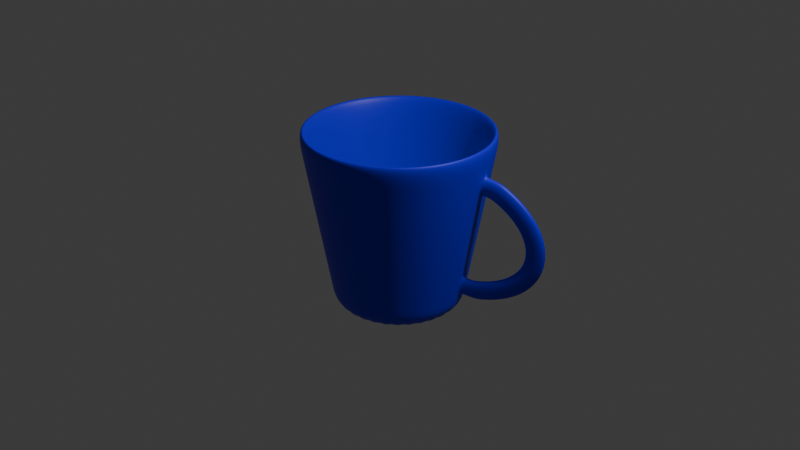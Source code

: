 # Source: mug.blend  (saved by Blender 4.2.66; exported with 4.5.12 LTS)
import bpy
from mathutils import Matrix  # noqa: F401  (used for matrix-valued properties, if any)

bpy.ops.wm.read_factory_settings(use_empty=True)
scene = bpy.context.scene
scene.name = 'Scene'

# ---- collections
col_collection = bpy.data.collections.new('Collection'); scene.collection.children.link(col_collection)

# ---- materials (node trees are filled in below, after node groups)
mat_material_001 = bpy.data.materials.new('Material.001')

# ---- material node trees
mat_material_001.use_nodes = True; mat_material_001.node_tree.nodes.clear()
_N = mat_material_001.node_tree.nodes; _L = mat_material_001.node_tree.links
n0 = _N.new('ShaderNodeBsdfPrincipled'); n0.name = 'Principled BSDF'; n0.location = (10, 300)
n0.inputs[0].default_value = (0.01151, 0.0, 0.8003, 1.0)
n1 = _N.new('ShaderNodeOutputMaterial'); n1.name = 'Material Output'; n1.location = (300, 300)
_L.new(n0.outputs[0], n1.inputs[0])
n1.is_active_output = True

# ---- world
world_world = bpy.data.worlds.new('World'); scene.world = world_world
world_world.use_nodes = True; world_world.node_tree.nodes.clear()
_N = world_world.node_tree.nodes; _L = world_world.node_tree.links
n0 = _N.new('ShaderNodeOutputWorld'); n0.name = 'World Output'; n0.location = (300, 300)
n1 = _N.new('ShaderNodeBackground'); n1.name = 'Background'; n1.location = (10, 300)
n1.inputs[0].default_value = (0.05088, 0.05088, 0.05088, 1.0)
_L.new(n1.outputs[0], n0.inputs[0])
n0.is_active_output = True
world_world.color = (0.05088, 0.05088, 0.05088)
world_world.sun_shadow_jitter_overblur = 0.0

# ---- cameras
cam_camera = bpy.data.cameras.new('Camera')
cam_camera.clip_end = 100.0
cam_camera.ortho_scale = 7.314

# ---- lights
light_light = bpy.data.lights.new('Light', 'POINT')
light_light.energy = 1000.0
light_light.shadow_soft_size = 0.1

# ---- meshes
me_cylinder_001 = bpy.data.meshes.new('Cylinder.001')
me_cylinder_001.from_pydata([(-4.937e-09, 0.6518, -0.9873), (0.0, 0.8725, 1.0), (0.1272, 0.6393, -0.9873), (0.1702, 0.8557, 1.0), (0.2494, 0.6022, -0.9873), (0.3339, 0.8061, 1.0), (0.3621, 0.542, -0.9873), (0.4847, 0.7255, 1.0), (0.4609, 0.4609, -0.9873), (0.6169, 0.6169, 1.0), (0.542, 0.3621, -0.9873), (0.7255, 0.4847, 1.0), (0.6022, 0.2494, -0.9873), (0.8061, 0.3339, 1.0), (0.6393, 0.1272, -0.9873), (0.8557, 0.1702, 1.0), (0.6518, 1.801e-09, -0.9873), (0.8725, 0.0, 1.0), (0.6393, -0.1272, -0.9873), (0.8557, -0.1702, 1.0), (0.6022, -0.2494, -0.9873), (0.8061, -0.3339, 1.0), (0.542, -0.3621, -0.9873), (0.7255, -0.4847, 1.0), (0.4609, -0.4609, -0.9873), (0.6169, -0.6169, 1.0), (0.3621, -0.542, -0.9873), (0.4847, -0.7255, 1.0), (0.2494, -0.6022, -0.9873), (0.3339, -0.8061, 1.0), (0.1272, -0.6393, -0.9873), (0.1702, -0.8557, 1.0), (-4.937e-09, -0.6518, -0.9873), (0.0, -0.8725, 1.0), (-0.1272, -0.6393, -0.9873), (-0.1702, -0.8557, 1.0), (-0.2494, -0.6022, -0.9873), (-0.3339, -0.8061, 1.0), (-0.3621, -0.542, -0.9873), (-0.4847, -0.7255, 1.0), (-0.4609, -0.4609, -0.9873), (-0.6169, -0.6169, 1.0), (-0.542, -0.3621, -0.9873), (-0.7255, -0.4847, 1.0), (-0.6022, -0.2494, -0.9873), (-0.8061, -0.3339, 1.0), (-0.6393, -0.1272, -0.9873), (-0.8557, -0.1702, 1.0), (-0.6518, 1.801e-09, -0.9873), (-0.8725, 0.0, 1.0), (-0.6393, 0.1272, -0.9873), (-0.8557, 0.1702, 1.0), (-0.6022, 0.2494, -0.9873), (-0.8061, 0.3339, 1.0), (-0.542, 0.3621, -0.9873), (-0.7255, 0.4847, 1.0), (-0.4609, 0.4609, -0.9873), (-0.6169, 0.6169, 1.0), (-0.3621, 0.542, -0.9873), (-0.4847, 0.7255, 1.0), (-0.2494, 0.6022, -0.9873), (-0.3339, 0.8061, 1.0), (-0.1272, 0.6393, -0.9873), (-0.1702, 0.8557, 1.0), (0.1951, 0.9808, 1.0), (0.0, 1.0, 1.0), (0.3827, 0.9239, 1.0), (0.5556, 0.8315, 1.0), (0.7071, 0.7071, 1.0), (0.8315, 0.5556, 1.0), (0.9239, 0.3827, 1.0), (0.9808, 0.1951, 1.0), (1.0, 0.0, 1.0), (0.9808, -0.1951, 1.0), (0.9239, -0.3827, 1.0), (0.8315, -0.5556, 1.0), (0.7071, -0.7071, 1.0), (0.5556, -0.8315, 1.0), (0.3827, -0.9239, 1.0), (0.1951, -0.9808, 1.0), (0.0, -1.0, 1.0), (-0.1951, -0.9808, 1.0), (-0.3827, -0.9239, 1.0), (-0.5556, -0.8315, 1.0), (-0.7071, -0.7071, 1.0), (-0.8315, -0.5556, 1.0), (-0.9239, -0.3827, 1.0), (-0.9808, -0.1951, 1.0), (-1.0, 0.0, 1.0), (-0.9808, 0.1951, 1.0), (-0.9239, 0.3827, 1.0), (-0.8315, 0.5556, 1.0), (-0.7071, 0.7071, 1.0), (-0.5556, 0.8315, 1.0), (-0.3827, 0.9239, 1.0), (-0.1951, 0.9808, 1.0), (0.111, 0.5578, -0.9395), (-3.644e-08, 0.5687, -0.9395), (0.2176, 0.5254, -0.9395), (0.316, 0.4729, -0.9395), (0.4022, 0.4022, -0.9395), (0.4729, 0.316, -0.9395), (0.5254, 0.2176, -0.9395), (0.5578, 0.111, -0.9395), (0.5687, 1.801e-09, -0.9395), (0.5578, -0.111, -0.9395), (0.5254, -0.2176, -0.9395), (0.4729, -0.316, -0.9395), (0.4022, -0.4022, -0.9395), (0.316, -0.4729, -0.9395), (0.2176, -0.5254, -0.9395), (0.111, -0.5578, -0.9395), (-3.644e-08, -0.5687, -0.9395), (-0.111, -0.5578, -0.9395), (-0.2176, -0.5254, -0.9395), (-0.316, -0.4729, -0.9395), (-0.4022, -0.4022, -0.9395), (-0.4729, -0.316, -0.9395), (-0.5254, -0.2176, -0.9395), (-0.5578, -0.111, -0.9395), (-0.5687, 1.801e-09, -0.9395), (-0.5578, 0.111, -0.9395), (-0.5254, 0.2176, -0.9395), (-0.4729, 0.316, -0.9395), (-0.4022, 0.4022, -0.9395), (-0.316, 0.4729, -0.9395), (-0.2176, 0.5254, -0.9395), (-0.111, 0.5578, -0.9395), (-4.232e-09, 0.7016, -0.7034), (-3.526e-09, 0.7513, -0.4195), (-2.821e-09, 0.8011, -0.1356), (-2.116e-09, 0.8508, 0.1483), (-1.411e-09, 0.9005, 0.4322), (-7.053e-10, 0.9503, 0.7161), (0.1854, 0.932, 0.7161), (0.1757, 0.8832, 0.4322), (0.166, 0.8344, 0.1483), (0.1563, 0.7857, -0.1356), (0.1466, 0.7369, -0.4195), (0.1369, 0.6881, -0.7034), (0.3636, 0.8779, 0.7161), (0.3446, 0.832, 0.4322), (0.3256, 0.786, 0.1483), (0.3065, 0.7401, -0.1356), (0.2875, 0.6941, -0.4195), (0.2685, 0.6482, -0.7034), (0.5279, 0.7901, 0.7161), (0.5003, 0.7488, 0.4322), (0.4727, 0.7074, 0.1483), (0.445, 0.666, -0.1356), (0.4174, 0.6247, -0.4195), (0.3898, 0.5833, -0.7034), (0.6719, 0.6719, 0.7161), (0.6368, 0.6368, 0.4322), (0.6016, 0.6016, 0.1483), (0.5664, 0.5664, -0.1356), (0.5313, 0.5313, -0.4195), (0.4961, 0.4961, -0.7034), (0.7901, 0.5279, 0.7161), (0.7488, 0.5003, 0.4322), (0.7074, 0.4727, 0.1483), (0.666, 0.445, -0.1356), (0.6247, 0.4174, -0.4195), (0.5833, 0.3898, -0.7034), (0.8832, 0.3226, 0.6766), (0.85, 0.3088, 0.4718), (0.786, 0.3256, 0.1483), (0.7401, 0.3065, -0.1356), (0.6994, 0.2464, -0.459), (0.6662, 0.2327, -0.6638), (0.9136, 0.2225, 0.6766), (0.8784, 0.2155, 0.4718), (0.8344, 0.166, 0.1483), (0.7857, 0.1563, -0.1356), (0.7184, 0.1836, -0.459), (0.6832, 0.1766, -0.6638), (0.9503, 2.573e-10, 0.7161), (0.9005, 5.146e-10, 0.4322), (0.8508, 7.719e-10, 0.1483), (0.801, 1.029e-09, -0.1356), (0.7513, 1.286e-09, -0.4195), (0.7016, 1.544e-09, -0.7034), (0.932, -0.1854, 0.7161), (0.8832, -0.1757, 0.4322), (0.8344, -0.166, 0.1483), (0.7857, -0.1563, -0.1356), (0.7369, -0.1466, -0.4195), (0.6881, -0.1369, -0.7034), (0.8779, -0.3636, 0.7161), (0.832, -0.3446, 0.4322), (0.786, -0.3256, 0.1483), (0.7401, -0.3065, -0.1356), (0.6941, -0.2875, -0.4195), (0.6482, -0.2685, -0.7034), (0.7901, -0.5279, 0.7161), (0.7488, -0.5003, 0.4322), (0.7074, -0.4727, 0.1483), (0.666, -0.445, -0.1356), (0.6247, -0.4174, -0.4195), (0.5833, -0.3898, -0.7034), (0.6719, -0.6719, 0.7161), (0.6368, -0.6368, 0.4322), (0.6016, -0.6016, 0.1483), (0.5664, -0.5664, -0.1356), (0.5313, -0.5313, -0.4195), (0.4961, -0.4961, -0.7034), (0.5279, -0.7901, 0.7161), (0.5003, -0.7488, 0.4322), (0.4727, -0.7074, 0.1483), (0.445, -0.666, -0.1356), (0.4174, -0.6247, -0.4195), (0.3898, -0.5833, -0.7034), (0.3636, -0.8779, 0.7161), (0.3446, -0.832, 0.4322), (0.3256, -0.786, 0.1483), (0.3065, -0.7401, -0.1356), (0.2875, -0.6941, -0.4195), (0.2685, -0.6482, -0.7034), (0.1854, -0.932, 0.7161), (0.1757, -0.8832, 0.4322), (0.166, -0.8344, 0.1483), (0.1563, -0.7857, -0.1356), (0.1466, -0.7369, -0.4195), (0.1369, -0.6881, -0.7034), (-7.053e-10, -0.9503, 0.7161), (-1.411e-09, -0.9005, 0.4322), (-2.116e-09, -0.8508, 0.1483), (-2.821e-09, -0.801, -0.1356), (-3.526e-09, -0.7513, -0.4195), (-4.232e-09, -0.7016, -0.7034), (-0.1854, -0.932, 0.7161), (-0.1757, -0.8832, 0.4322), (-0.166, -0.8344, 0.1483), (-0.1563, -0.7857, -0.1356), (-0.1466, -0.7369, -0.4195), (-0.1369, -0.6881, -0.7034), (-0.3636, -0.8779, 0.7161), (-0.3446, -0.832, 0.4322), (-0.3256, -0.786, 0.1483), (-0.3065, -0.7401, -0.1356), (-0.2875, -0.6941, -0.4195), (-0.2685, -0.6482, -0.7034), (-0.5279, -0.7901, 0.7161), (-0.5003, -0.7488, 0.4322), (-0.4727, -0.7074, 0.1483), (-0.445, -0.666, -0.1356), (-0.4174, -0.6247, -0.4195), (-0.3898, -0.5833, -0.7034), (-0.6719, -0.6719, 0.7161), (-0.6368, -0.6368, 0.4322), (-0.6016, -0.6016, 0.1483), (-0.5664, -0.5664, -0.1356), (-0.5313, -0.5313, -0.4195), (-0.4961, -0.4961, -0.7034), (-0.7901, -0.5279, 0.7161), (-0.7488, -0.5003, 0.4322), (-0.7074, -0.4727, 0.1483), (-0.666, -0.445, -0.1356), (-0.6247, -0.4174, -0.4195), (-0.5833, -0.3898, -0.7034), (-0.8779, -0.3636, 0.7161), (-0.832, -0.3446, 0.4322), (-0.786, -0.3256, 0.1483), (-0.7401, -0.3065, -0.1356), (-0.6941, -0.2875, -0.4195), (-0.6482, -0.2685, -0.7034), (-0.932, -0.1854, 0.7161), (-0.8832, -0.1757, 0.4322), (-0.8344, -0.166, 0.1483), (-0.7857, -0.1563, -0.1356), (-0.7369, -0.1466, -0.4195), (-0.6881, -0.1369, -0.7034), (-0.9503, 2.573e-10, 0.7161), (-0.9005, 5.146e-10, 0.4322), (-0.8508, 7.719e-10, 0.1483), (-0.801, 1.029e-09, -0.1356), (-0.7513, 1.286e-09, -0.4195), (-0.7016, 1.544e-09, -0.7034), (-0.932, 0.1854, 0.7161), (-0.8832, 0.1757, 0.4322), (-0.8344, 0.166, 0.1483), (-0.7857, 0.1563, -0.1356), (-0.7369, 0.1466, -0.4195), (-0.6881, 0.1369, -0.7034), (-0.8779, 0.3636, 0.7161), (-0.832, 0.3446, 0.4322), (-0.786, 0.3256, 0.1483), (-0.7401, 0.3065, -0.1356), (-0.6941, 0.2875, -0.4195), (-0.6482, 0.2685, -0.7034), (-0.7901, 0.5279, 0.7161), (-0.7488, 0.5003, 0.4322), (-0.7074, 0.4727, 0.1483), (-0.666, 0.445, -0.1356), (-0.6247, 0.4174, -0.4195), (-0.5833, 0.3898, -0.7034), (-0.6719, 0.6719, 0.7161), (-0.6368, 0.6368, 0.4322), (-0.6016, 0.6016, 0.1483), (-0.5664, 0.5664, -0.1356), (-0.5313, 0.5313, -0.4195), (-0.4961, 0.4961, -0.7034), (-0.5279, 0.7901, 0.7161), (-0.5003, 0.7488, 0.4322), (-0.4727, 0.7074, 0.1483), (-0.445, 0.666, -0.1356), (-0.4174, 0.6247, -0.4195), (-0.3898, 0.5833, -0.7034), (-0.3636, 0.8779, 0.7161), (-0.3446, 0.832, 0.4322), (-0.3256, 0.786, 0.1483), (-0.3065, 0.7401, -0.1356), (-0.2875, 0.6941, -0.4195), (-0.2685, 0.6482, -0.7034), (-0.1854, 0.932, 0.7161), (-0.1757, 0.8832, 0.4322), (-0.166, 0.8344, 0.1483), (-0.1563, 0.7857, -0.1356), (-0.1466, 0.7369, -0.4195), (-0.1369, 0.6881, -0.7034), (0.8779, 0.3636, 0.7161), (0.832, 0.3446, 0.4322), (0.6941, 0.2875, -0.4195), (0.6482, 0.2685, -0.7034), (0.932, 0.1854, 0.7161), (0.8832, 0.1757, 0.4322), (0.7369, 0.1466, -0.4195), (0.6881, 0.1369, -0.7034), (1.041, 0.3705, 0.6478), (0.944, 0.3373, 0.4552), (0.7933, 0.2749, -0.4756), (0.8241, 0.2806, -0.6926), (1.071, 0.2704, 0.6478), (0.9723, 0.2439, 0.4552), (0.8124, 0.2121, -0.4756), (0.8411, 0.2245, -0.6926), (0.8649, 0.2973, -0.4624), (0.9311, 0.318, -0.4454), (0.9918, 0.337, -0.4249), (1.047, 0.3544, -0.4015), (1.097, 0.3701, -0.3753), (1.141, 0.3842, -0.3469), (1.18, 0.3967, -0.3165), (1.214, 0.4075, -0.2845), (1.243, 0.4169, -0.2512), (1.267, 0.4247, -0.2169), (1.286, 0.4311, -0.1817), (1.3, 0.4362, -0.1459), (1.311, 0.4399, -0.1093), (1.317, 0.4423, -0.072), (1.318, 0.4435, -0.03391), (1.316, 0.4433, 0.005042), (1.309, 0.4418, 0.04487), (1.297, 0.4389, 0.08556), (1.28, 0.4345, 0.127), (1.259, 0.4285, 0.169), (1.231, 0.4208, 0.2113), (1.199, 0.4115, 0.2537), (1.16, 0.4003, 0.2959), (1.115, 0.3874, 0.3374), (1.064, 0.3726, 0.3781), (1.007, 0.3559, 0.4174), (1.035, 0.2637, 0.4174), (1.092, 0.2815, 0.3781), (1.142, 0.2974, 0.3374), (1.187, 0.3115, 0.2959), (1.225, 0.3237, 0.2537), (1.258, 0.3342, 0.2113), (1.285, 0.343, 0.169), (1.306, 0.3501, 0.127), (1.322, 0.3557, 0.08556), (1.334, 0.3598, 0.04487), (1.34, 0.3624, 0.005042), (1.343, 0.3637, -0.03391), (1.34, 0.3637, -0.072), (1.334, 0.3624, -0.1093), (1.324, 0.3598, -0.1459), (1.309, 0.3558, -0.1817), (1.289, 0.3506, -0.2169), (1.265, 0.3439, -0.2512), (1.236, 0.3357, -0.2845), (1.202, 0.3259, -0.3165), (1.162, 0.3146, -0.3469), (1.118, 0.3016, -0.3753), (1.067, 0.2871, -0.4015), (1.012, 0.2708, -0.4249), (0.9508, 0.2529, -0.4454), (0.8843, 0.2333, -0.4624), (1.146, 0.2939, 0.6031), (1.214, 0.3155, 0.5556), (1.277, 0.3353, 0.5054), (1.333, 0.3533, 0.4526), (1.383, 0.3693, 0.3976), (1.427, 0.3835, 0.3404), (1.464, 0.3958, 0.2812), (1.495, 0.4061, 0.2204), (1.52, 0.4144, 0.1582), (1.538, 0.4207, 0.09487), (1.548, 0.4248, 0.03092), (1.552, 0.4268, -0.03319), (1.548, 0.4266, -0.09692), (1.538, 0.4243, -0.1597), (1.52, 0.4198, -0.2209), (1.495, 0.4132, -0.2799), (1.464, 0.4047, -0.3363), (1.427, 0.3942, -0.3897), (1.383, 0.3818, -0.4397), (1.334, 0.3677, -0.4861), (1.279, 0.3519, -0.5286), (1.218, 0.3345, -0.567), (1.153, 0.3156, -0.6012), (1.082, 0.295, -0.631), (1.007, 0.273, -0.6563), (0.9264, 0.2495, -0.6769), (1.116, 0.3923, 0.6031), (1.185, 0.4124, 0.5556), (1.248, 0.4305, 0.5054), (1.305, 0.4469, 0.4526), (1.355, 0.4613, 0.3976), (1.399, 0.4739, 0.3404), (1.438, 0.4845, 0.2812), (1.469, 0.4932, 0.2204), (1.494, 0.4998, 0.1582), (1.512, 0.5045, 0.09487), (1.523, 0.507, 0.03092), (1.527, 0.5073, -0.03319), (1.524, 0.5055, -0.09692), (1.514, 0.5016, -0.1597), (1.497, 0.4954, -0.2209), (1.473, 0.4873, -0.2799), (1.442, 0.4771, -0.3363), (1.405, 0.4649, -0.3897), (1.362, 0.451, -0.4397), (1.313, 0.4352, -0.4861), (1.259, 0.4178, -0.5286), (1.199, 0.3988, -0.567), (1.134, 0.3782, -0.6012), (1.064, 0.356, -0.631), (0.9888, 0.3323, -0.6563), (0.9089, 0.3072, -0.6769)], [], [(133, 65, 64, 134), (134, 64, 66, 140), (140, 66, 67, 146), (146, 67, 68, 152), (152, 68, 69, 158), (158, 69, 70, 320), (320, 70, 71, 324), (324, 71, 72, 176), (176, 72, 73, 182), (182, 73, 74, 188), (188, 74, 75, 194), (194, 75, 76, 200), (200, 76, 77, 206), (206, 77, 78, 212), (212, 78, 79, 218), (218, 79, 80, 224), (224, 80, 81, 230), (230, 81, 82, 236), (236, 82, 83, 242), (242, 83, 84, 248), (248, 84, 85, 254), (254, 85, 86, 260), (260, 86, 87, 266), (266, 87, 88, 272), (272, 88, 89, 278), (278, 89, 90, 284), (284, 90, 91, 290), (290, 91, 92, 296), (296, 92, 93, 302), (302, 93, 94, 308), (55, 53, 122, 123), (308, 94, 95, 314), (314, 95, 65, 133), (0, 2, 4, 6, 8, 10, 12, 14, 16, 18, 20, 22, 24, 26, 28, 30, 32, 34, 36, 38, 40, 42, 44, 46, 48, 50, 52, 54, 56, 58, 60, 62), (1, 3, 64, 65), (3, 5, 66, 64), (5, 7, 67, 66), (7, 9, 68, 67), (9, 11, 69, 68), (11, 13, 70, 69), (13, 15, 71, 70), (15, 17, 72, 71), (17, 19, 73, 72), (19, 21, 74, 73), (21, 23, 75, 74), (23, 25, 76, 75), (25, 27, 77, 76), (27, 29, 78, 77), (29, 31, 79, 78), (31, 33, 80, 79), (33, 35, 81, 80), (35, 37, 82, 81), (37, 39, 83, 82), (39, 41, 84, 83), (41, 43, 85, 84), (43, 45, 86, 85), (45, 47, 87, 86), (47, 49, 88, 87), (49, 51, 89, 88), (51, 53, 90, 89), (53, 55, 91, 90), (55, 57, 92, 91), (57, 59, 93, 92), (59, 61, 94, 93), (61, 63, 95, 94), (63, 1, 65, 95), (96, 97, 127, 126, 125, 124, 123, 122, 121, 120, 119, 118, 117, 116, 115, 114, 113, 112, 111, 110, 109, 108, 107, 106, 105, 104, 103, 102, 101, 100, 99, 98), (29, 27, 109, 110), (3, 1, 97, 96), (57, 55, 123, 124), (31, 29, 110, 111), (5, 3, 96, 98), (59, 57, 124, 125), (33, 31, 111, 112), (7, 5, 98, 99), (61, 59, 125, 126), (35, 33, 112, 113), (9, 7, 99, 100), (63, 61, 126, 127), (37, 35, 113, 114), (11, 9, 100, 101), (1, 63, 127, 97), (39, 37, 114, 115), (13, 11, 101, 102), (41, 39, 115, 116), (15, 13, 102, 103), (43, 41, 116, 117), (17, 15, 103, 104), (45, 43, 117, 118), (19, 17, 104, 105), (47, 45, 118, 119), (21, 19, 105, 106), (49, 47, 119, 120), (23, 21, 106, 107), (51, 49, 120, 121), (25, 23, 107, 108), (53, 51, 121, 122), (27, 25, 108, 109), (62, 319, 128, 0), (319, 318, 129, 128), (318, 317, 130, 129), (317, 316, 131, 130), (316, 315, 132, 131), (315, 314, 133, 132), (60, 313, 319, 62), (313, 312, 318, 319), (312, 311, 317, 318), (311, 310, 316, 317), (310, 309, 315, 316), (309, 308, 314, 315), (58, 307, 313, 60), (307, 306, 312, 313), (306, 305, 311, 312), (305, 304, 310, 311), (304, 303, 309, 310), (303, 302, 308, 309), (56, 301, 307, 58), (301, 300, 306, 307), (300, 299, 305, 306), (299, 298, 304, 305), (298, 297, 303, 304), (297, 296, 302, 303), (54, 295, 301, 56), (295, 294, 300, 301), (294, 293, 299, 300), (293, 292, 298, 299), (292, 291, 297, 298), (291, 290, 296, 297), (52, 289, 295, 54), (289, 288, 294, 295), (288, 287, 293, 294), (287, 286, 292, 293), (286, 285, 291, 292), (285, 284, 290, 291), (50, 283, 289, 52), (283, 282, 288, 289), (282, 281, 287, 288), (281, 280, 286, 287), (280, 279, 285, 286), (279, 278, 284, 285), (48, 277, 283, 50), (277, 276, 282, 283), (276, 275, 281, 282), (275, 274, 280, 281), (274, 273, 279, 280), (273, 272, 278, 279), (46, 271, 277, 48), (271, 270, 276, 277), (270, 269, 275, 276), (269, 268, 274, 275), (268, 267, 273, 274), (267, 266, 272, 273), (44, 265, 271, 46), (265, 264, 270, 271), (264, 263, 269, 270), (263, 262, 268, 269), (262, 261, 267, 268), (261, 260, 266, 267), (42, 259, 265, 44), (259, 258, 264, 265), (258, 257, 263, 264), (257, 256, 262, 263), (256, 255, 261, 262), (255, 254, 260, 261), (40, 253, 259, 42), (253, 252, 258, 259), (252, 251, 257, 258), (251, 250, 256, 257), (250, 249, 255, 256), (249, 248, 254, 255), (38, 247, 253, 40), (247, 246, 252, 253), (246, 245, 251, 252), (245, 244, 250, 251), (244, 243, 249, 250), (243, 242, 248, 249), (36, 241, 247, 38), (241, 240, 246, 247), (240, 239, 245, 246), (239, 238, 244, 245), (238, 237, 243, 244), (237, 236, 242, 243), (34, 235, 241, 36), (235, 234, 240, 241), (234, 233, 239, 240), (233, 232, 238, 239), (232, 231, 237, 238), (231, 230, 236, 237), (32, 229, 235, 34), (229, 228, 234, 235), (228, 227, 233, 234), (227, 226, 232, 233), (226, 225, 231, 232), (225, 224, 230, 231), (30, 223, 229, 32), (223, 222, 228, 229), (222, 221, 227, 228), (221, 220, 226, 227), (220, 219, 225, 226), (219, 218, 224, 225), (28, 217, 223, 30), (217, 216, 222, 223), (216, 215, 221, 222), (215, 214, 220, 221), (214, 213, 219, 220), (213, 212, 218, 219), (26, 211, 217, 28), (211, 210, 216, 217), (210, 209, 215, 216), (209, 208, 214, 215), (208, 207, 213, 214), (207, 206, 212, 213), (24, 205, 211, 26), (205, 204, 210, 211), (204, 203, 209, 210), (203, 202, 208, 209), (202, 201, 207, 208), (201, 200, 206, 207), (22, 199, 205, 24), (199, 198, 204, 205), (198, 197, 203, 204), (197, 196, 202, 203), (196, 195, 201, 202), (195, 194, 200, 201), (20, 193, 199, 22), (193, 192, 198, 199), (192, 191, 197, 198), (191, 190, 196, 197), (190, 189, 195, 196), (189, 188, 194, 195), (18, 187, 193, 20), (187, 186, 192, 193), (186, 185, 191, 192), (185, 184, 190, 191), (184, 183, 189, 190), (183, 182, 188, 189), (16, 181, 187, 18), (181, 180, 186, 187), (180, 179, 185, 186), (179, 178, 184, 185), (178, 177, 183, 184), (177, 176, 182, 183), (14, 327, 181, 16), (327, 326, 180, 181), (326, 173, 179, 180), (173, 172, 178, 179), (172, 325, 177, 178), (325, 324, 176, 177), (12, 323, 327, 14), (175, 169, 331, 335), (322, 167, 173, 326), (167, 166, 172, 173), (166, 321, 325, 172), (171, 165, 329, 333), (10, 163, 323, 12), (163, 162, 322, 323), (162, 161, 167, 322), (161, 160, 166, 167), (160, 159, 321, 166), (159, 158, 320, 321), (8, 157, 163, 10), (157, 156, 162, 163), (156, 155, 161, 162), (155, 154, 160, 161), (154, 153, 159, 160), (153, 152, 158, 159), (6, 151, 157, 8), (151, 150, 156, 157), (150, 149, 155, 156), (149, 148, 154, 155), (148, 147, 153, 154), (147, 146, 152, 153), (4, 145, 151, 6), (145, 144, 150, 151), (144, 143, 149, 150), (143, 142, 148, 149), (142, 141, 147, 148), (141, 140, 146, 147), (2, 139, 145, 4), (139, 138, 144, 145), (138, 137, 143, 144), (137, 136, 142, 143), (136, 135, 141, 142), (135, 134, 140, 141), (0, 128, 139, 2), (128, 129, 138, 139), (129, 130, 137, 138), (130, 131, 136, 137), (131, 132, 135, 136), (132, 133, 134, 135), (164, 165, 321, 320), (168, 169, 323, 322), (171, 170, 324, 325), (175, 174, 326, 327), (169, 175, 327, 323), (174, 168, 322, 326), (165, 171, 325, 321), (170, 164, 320, 324), (334, 335, 413, 387), (330, 334, 387, 336), (170, 171, 333, 332), (165, 164, 328, 329), (164, 170, 332, 328), (168, 174, 334, 330), (174, 175, 335, 334), (169, 168, 330, 331), (335, 331, 439, 413), (331, 330, 336, 439), (336, 387, 386, 337), (337, 386, 385, 338), (338, 385, 384, 339), (339, 384, 383, 340), (340, 383, 382, 341), (341, 382, 381, 342), (342, 381, 380, 343), (343, 380, 379, 344), (344, 379, 378, 345), (345, 378, 377, 346), (346, 377, 376, 347), (347, 376, 375, 348), (348, 375, 374, 349), (349, 374, 373, 350), (350, 373, 372, 351), (351, 372, 371, 352), (352, 371, 370, 353), (353, 370, 369, 354), (354, 369, 368, 355), (355, 368, 367, 356), (356, 367, 366, 357), (357, 366, 365, 358), (358, 365, 364, 359), (359, 364, 363, 360), (360, 363, 362, 361), (361, 362, 333, 329), (387, 413, 412, 386), (386, 412, 411, 385), (385, 411, 410, 384), (384, 410, 409, 383), (383, 409, 408, 382), (382, 408, 407, 381), (381, 407, 406, 380), (380, 406, 405, 379), (379, 405, 404, 378), (378, 404, 403, 377), (377, 403, 402, 376), (376, 402, 401, 375), (375, 401, 400, 374), (374, 400, 399, 373), (373, 399, 398, 372), (372, 398, 397, 371), (371, 397, 396, 370), (370, 396, 395, 369), (369, 395, 394, 368), (368, 394, 393, 367), (367, 393, 392, 366), (366, 392, 391, 365), (365, 391, 390, 364), (364, 390, 389, 363), (363, 389, 388, 362), (362, 388, 332, 333), (413, 439, 438, 412), (412, 438, 437, 411), (411, 437, 436, 410), (410, 436, 435, 409), (409, 435, 434, 408), (408, 434, 433, 407), (407, 433, 432, 406), (406, 432, 431, 405), (405, 431, 430, 404), (404, 430, 429, 403), (403, 429, 428, 402), (402, 428, 427, 401), (401, 427, 426, 400), (400, 426, 425, 399), (399, 425, 424, 398), (398, 424, 423, 397), (397, 423, 422, 396), (396, 422, 421, 395), (395, 421, 420, 394), (394, 420, 419, 393), (393, 419, 418, 392), (392, 418, 417, 391), (391, 417, 416, 390), (390, 416, 415, 389), (389, 415, 414, 388), (388, 414, 328, 332), (439, 336, 337, 438), (438, 337, 338, 437), (437, 338, 339, 436), (436, 339, 340, 435), (435, 340, 341, 434), (434, 341, 342, 433), (433, 342, 343, 432), (432, 343, 344, 431), (431, 344, 345, 430), (430, 345, 346, 429), (429, 346, 347, 428), (428, 347, 348, 427), (427, 348, 349, 426), (426, 349, 350, 425), (425, 350, 351, 424), (424, 351, 352, 423), (423, 352, 353, 422), (422, 353, 354, 421), (421, 354, 355, 420), (420, 355, 356, 419), (419, 356, 357, 418), (418, 357, 358, 417), (417, 358, 359, 416), (416, 359, 360, 415), (415, 360, 361, 414), (414, 361, 329, 328)])
me_cylinder_001.polygons.foreach_set('use_smooth', [True] * 412)
_uv = me_cylinder_001.uv_layers.new(name='UVMap')
_uv.uv.foreach_set('vector', [1.0, 0.9286, 1.0, 1.0, 0.9688, 1.0, 0.9688, 0.9286, 0.9688, 0.9286, 0.9688, 1.0, 0.9375, 1.0, 0.9375, 0.9286, 0.9375, 0.9286, 0.9375, 1.0, 0.9062, 1.0, 0.9062, 0.9286, 0.9062, 0.9286, 0.9062, 1.0, 0.875, 1.0, 0.875, 0.9286, 0.875, 0.9286, 0.875, 1.0, 0.8438, 1.0, 0.8438, 0.9286, 0.8438, 0.9286, 0.8438, 1.0, 0.8125, 1.0, 0.8125, 0.9286, 0.8125, 0.9286, 0.8125, 1.0, 0.7812, 1.0, 0.7812, 0.9286, 0.7812, 0.9286, 0.7812, 1.0, 0.75, 1.0, 0.75, 0.9286, 0.75, 0.9286, 0.75, 1.0, 0.7188, 1.0, 0.7188, 0.9286, 0.7188, 0.9286, 0.7188, 1.0, 0.6875, 1.0, 0.6875, 0.9286, 0.6875, 0.9286, 0.6875, 1.0, 0.6562, 1.0, 0.6562, 0.9286, 0.6562, 0.9286, 0.6562, 1.0, 0.625, 1.0, 0.625, 0.9286, 0.625, 0.9286, 0.625, 1.0, 0.5938, 1.0, 0.5938, 0.9286, 0.5938, 0.9286, 0.5938, 1.0, 0.5625, 1.0, 0.5625, 0.9286, 0.5625, 0.9286, 0.5625, 1.0, 0.5312, 1.0, 0.5312, 0.9286, 0.5312, 0.9286, 0.5312, 1.0, 0.5, 1.0, 0.5, 0.9286, 0.5, 0.9286, 0.5, 1.0, 0.4688, 1.0, 0.4688, 0.9286, 0.4688, 0.9286, 0.4688, 1.0, 0.4375, 1.0, 0.4375, 0.9286, 0.4375, 0.9286, 0.4375, 1.0, 0.4062, 1.0, 0.4062, 0.9286, 0.4062, 0.9286, 0.4062, 1.0, 0.375, 1.0, 0.375, 0.9286, 0.375, 0.9286, 0.375, 1.0, 0.3438, 1.0, 0.3438, 0.9286, 0.3438, 0.9286, 0.3438, 1.0, 0.3125, 1.0, 0.3125, 0.9286, 0.3125, 0.9286, 0.3125, 1.0, 0.2812, 1.0, 0.2812, 0.9286, 0.2812, 0.9286, 0.2812, 1.0, 0.25, 1.0, 0.25, 0.9286, 0.25, 0.9286, 0.25, 1.0, 0.2188, 1.0, 0.2188, 0.9286, 0.2188, 0.9286, 0.2188, 1.0, 0.1875, 1.0, 0.1875, 0.9286, 0.1875, 0.9286, 0.1875, 1.0, 0.1562, 1.0, 0.1562, 0.9286, 0.1562, 0.9286, 0.1562, 1.0, 0.125, 1.0, 0.125, 0.9286, 0.125, 0.9286, 0.125, 1.0, 0.09375, 1.0, 0.09375, 0.9286, 0.09375, 0.9286, 0.09375, 1.0, 0.0625, 1.0, 0.0625, 0.9286, 0.07589, 0.3663, 0.05654, 0.3301, 0.05654, 0.3301, 0.07589, 0.3663, 0.0625, 0.9286, 0.0625, 1.0, 0.03125, 1.0, 0.03125, 0.9286, 0.03125, 0.9286, 0.03125, 1.0, 0.0, 1.0, 0.0, 0.9286, 0.75, 0.49, 0.7968, 0.4854, 0.8418, 0.4717, 0.8833, 0.4496, 0.9197, 0.4197, 0.9496, 0.3833, 0.9717, 0.3418, 0.9854, 0.2968, 0.99, 0.25, 0.9854, 0.2032, 0.9717, 0.1582, 0.9496, 0.1167, 0.9197, 0.08029, 0.8833, 0.05045, 0.8418, 0.02827, 0.7968, 0.01461, 0.75, 0.01, 0.7032, 0.01461, 0.6582, 0.02827, 0.6167, 0.05045, 0.5803, 0.08029, 0.5504, 0.1167, 0.5283, 0.1582, 0.5146, 0.2032, 0.51, 0.25, 0.5146, 0.2968, 0.5283, 0.3418, 0.5504, 0.3833, 0.5803, 0.4197, 0.6167, 0.4496, 0.6582, 0.4717, 0.7032, 0.4854, 0.25, 0.4594, 0.2909, 0.4554, 0.2968, 0.4854, 0.25, 0.49, 0.2909, 0.4554, 0.3301, 0.4435, 0.3418, 0.4717, 0.2968, 0.4854, 0.3301, 0.4435, 0.3663, 0.4241, 0.3833, 0.4496, 0.3418, 0.4717, 0.3663, 0.4241, 0.3981, 0.3981, 0.4197, 0.4197, 0.3833, 0.4496, 0.3981, 0.3981, 0.4241, 0.3663, 0.4496, 0.3833, 0.4197, 0.4197, 0.4241, 0.3663, 0.4435, 0.3301, 0.4717, 0.3418, 0.4496, 0.3833, 0.4435, 0.3301, 0.4554, 0.2909, 0.4854, 0.2968, 0.4717, 0.3418, 0.4554, 0.2909, 0.4594, 0.25, 0.49, 0.25, 0.4854, 0.2968, 0.4594, 0.25, 0.4554, 0.2091, 0.4854, 0.2032, 0.49, 0.25, 0.4554, 0.2091, 0.4435, 0.1699, 0.4717, 0.1582, 0.4854, 0.2032, 0.4435, 0.1699, 0.4241, 0.1337, 0.4496, 0.1167, 0.4717, 0.1582, 0.4241, 0.1337, 0.3981, 0.1019, 0.4197, 0.08029, 0.4496, 0.1167, 0.3981, 0.1019, 0.3663, 0.07589, 0.3833, 0.05045, 0.4197, 0.08029, 0.3663, 0.07589, 0.3301, 0.05654, 0.3418, 0.02827, 0.3833, 0.05045, 0.3301, 0.05654, 0.2909, 0.04462, 0.2968, 0.01461, 0.3418, 0.02827, 0.2909, 0.04462, 0.25, 0.0406, 0.25, 0.01, 0.2968, 0.01461, 0.25, 0.0406, 0.2091, 0.04462, 0.2032, 0.01461, 0.25, 0.01, 0.2091, 0.04462, 0.1699, 0.05654, 0.1582, 0.02827, 0.2032, 0.01461, 0.1699, 0.05654, 0.1337, 0.07589, 0.1167, 0.05045, 0.1582, 0.02827, 0.1337, 0.07589, 0.1019, 0.1019, 0.08029, 0.08029, 0.1167, 0.05045, 0.1019, 0.1019, 0.07589, 0.1337, 0.05045, 0.1167, 0.08029, 0.08029, 0.07589, 0.1337, 0.05654, 0.1699, 0.02827, 0.1582, 0.05045, 0.1167, 0.05654, 0.1699, 0.04462, 0.2091, 0.01461, 0.2032, 0.02827, 0.1582, 0.04462, 0.2091, 0.0406, 0.25, 0.01, 0.25, 0.01461, 0.2032, 0.0406, 0.25, 0.04462, 0.2909, 0.01461, 0.2968, 0.01, 0.25, 0.04462, 0.2909, 0.05654, 0.3301, 0.02827, 0.3418, 0.01461, 0.2968, 0.05654, 0.3301, 0.07589, 0.3663, 0.05045, 0.3833, 0.02827, 0.3418, 0.07589, 0.3663, 0.1019, 0.3981, 0.08029, 0.4197, 0.05045, 0.3833, 0.1019, 0.3981, 0.1337, 0.4241, 0.1167, 0.4496, 0.08029, 0.4197, 0.1337, 0.4241, 0.1699, 0.4435, 0.1582, 0.4717, 0.1167, 0.4496, 0.1699, 0.4435, 0.2091, 0.4554, 0.2032, 0.4854, 0.1582, 0.4717, 0.2091, 0.4554, 0.25, 0.4594, 0.25, 0.49, 0.2032, 0.4854, 0.2909, 0.4554, 0.25, 0.4594, 0.2091, 0.4554, 0.1699, 0.4435, 0.1337, 0.4241, 0.1019, 0.3981, 0.07589, 0.3663, 0.05654, 0.3301, 0.04462, 0.2909, 0.0406, 0.25, 0.04462, 0.2091, 0.05654, 0.1699, 0.07589, 0.1337, 0.1019, 0.1019, 0.1337, 0.07589, 0.1699, 0.05654, 0.2091, 0.04462, 0.25, 0.0406, 0.2909, 0.04462, 0.3301, 0.05654, 0.3663, 0.07589, 0.3981, 0.1019, 0.4241, 0.1337, 0.4435, 0.1699, 0.4554, 0.2091, 0.4594, 0.25, 0.4554, 0.2909, 0.4435, 0.3301, 0.4241, 0.3663, 0.3981, 0.3981, 0.3663, 0.4241, 0.3301, 0.4435, 0.3301, 0.05654, 0.3663, 0.07589, 0.3663, 0.07589, 0.3301, 0.05654, 0.2909, 0.4554, 0.25, 0.4594, 0.25, 0.4594, 0.2909, 0.4554, 0.1019, 0.3981, 0.07589, 0.3663, 0.07589, 0.3663, 0.1019, 0.3981, 0.2909, 0.04462, 0.3301, 0.05654, 0.3301, 0.05654, 0.2909, 0.04462, 0.3301, 0.4435, 0.2909, 0.4554, 0.2909, 0.4554, 0.3301, 0.4435, 0.1337, 0.4241, 0.1019, 0.3981, 0.1019, 0.3981, 0.1337, 0.4241, 0.25, 0.0406, 0.2909, 0.04462, 0.2909, 0.04462, 0.25, 0.0406, 0.3663, 0.4241, 0.3301, 0.4435, 0.3301, 0.4435, 0.3663, 0.4241, 0.1699, 0.4435, 0.1337, 0.4241, 0.1337, 0.4241, 0.1699, 0.4435, 0.2091, 0.04462, 0.25, 0.0406, 0.25, 0.0406, 0.2091, 0.04462, 0.3981, 0.3981, 0.3663, 0.4241, 0.3663, 0.4241, 0.3981, 0.3981, 0.2091, 0.4554, 0.1699, 0.4435, 0.1699, 0.4435, 0.2091, 0.4554, 0.1699, 0.05654, 0.2091, 0.04462, 0.2091, 0.04462, 0.1699, 0.05654, 0.4241, 0.3663, 0.3981, 0.3981, 0.3981, 0.3981, 0.4241, 0.3663, 0.25, 0.4594, 0.2091, 0.4554, 0.2091, 0.4554, 0.25, 0.4594, 0.1337, 0.07589, 0.1699, 0.05654, 0.1699, 0.05654, 0.1337, 0.07589, 0.4435, 0.3301, 0.4241, 0.3663, 0.4241, 0.3663, 0.4435, 0.3301, 0.1019, 0.1019, 0.1337, 0.07589, 0.1337, 0.07589, 0.1019, 0.1019, 0.4554, 0.2909, 0.4435, 0.3301, 0.4435, 0.3301, 0.4554, 0.2909, 0.07589, 0.1337, 0.1019, 0.1019, 0.1019, 0.1019, 0.07589, 0.1337, 0.4594, 0.25, 0.4554, 0.2909, 0.4554, 0.2909, 0.4594, 0.25, 0.05654, 0.1699, 0.07589, 0.1337, 0.07589, 0.1337, 0.05654, 0.1699, 0.4554, 0.2091, 0.4594, 0.25, 0.4594, 0.25, 0.4554, 0.2091, 0.04462, 0.2091, 0.05654, 0.1699, 0.05654, 0.1699, 0.04462, 0.2091, 0.4435, 0.1699, 0.4554, 0.2091, 0.4554, 0.2091, 0.4435, 0.1699, 0.0406, 0.25, 0.04462, 0.2091, 0.04462, 0.2091, 0.0406, 0.25, 0.4241, 0.1337, 0.4435, 0.1699, 0.4435, 0.1699, 0.4241, 0.1337, 0.04462, 0.2909, 0.0406, 0.25, 0.0406, 0.25, 0.04462, 0.2909, 0.3981, 0.1019, 0.4241, 0.1337, 0.4241, 0.1337, 0.3981, 0.1019, 0.05654, 0.3301, 0.04462, 0.2909, 0.04462, 0.2909, 0.05654, 0.3301, 0.3663, 0.07589, 0.3981, 0.1019, 0.3981, 0.1019, 0.3663, 0.07589, 0.03125, 0.5, 0.03125, 0.5714, 0.0, 0.5714, 0.0, 0.5, 0.03125, 0.5714, 0.03125, 0.6429, 0.0, 0.6429, 0.0, 0.5714, 0.03125, 0.6429, 0.03125, 0.7143, 0.0, 0.7143, 0.0, 0.6429, 0.03125, 0.7143, 0.03125, 0.7857, 0.0, 0.7857, 0.0, 0.7143, 0.03125, 0.7857, 0.03125, 0.8571, 0.0, 0.8571, 0.0, 0.7857, 0.03125, 0.8571, 0.03125, 0.9286, 0.0, 0.9286, 0.0, 0.8571, 0.0625, 0.5, 0.0625, 0.5714, 0.03125, 0.5714, 0.03125, 0.5, 0.0625, 0.5714, 0.0625, 0.6429, 0.03125, 0.6429, 0.03125, 0.5714, 0.0625, 0.6429, 0.0625, 0.7143, 0.03125, 0.7143, 0.03125, 0.6429, 0.0625, 0.7143, 0.0625, 0.7857, 0.03125, 0.7857, 0.03125, 0.7143, 0.0625, 0.7857, 0.0625, 0.8571, 0.03125, 0.8571, 0.03125, 0.7857, 0.0625, 0.8571, 0.0625, 0.9286, 0.03125, 0.9286, 0.03125, 0.8571, 0.09375, 0.5, 0.09375, 0.5714, 0.0625, 0.5714, 0.0625, 0.5, 0.09375, 0.5714, 0.09375, 0.6429, 0.0625, 0.6429, 0.0625, 0.5714, 0.09375, 0.6429, 0.09375, 0.7143, 0.0625, 0.7143, 0.0625, 0.6429, 0.09375, 0.7143, 0.09375, 0.7857, 0.0625, 0.7857, 0.0625, 0.7143, 0.09375, 0.7857, 0.09375, 0.8571, 0.0625, 0.8571, 0.0625, 0.7857, 0.09375, 0.8571, 0.09375, 0.9286, 0.0625, 0.9286, 0.0625, 0.8571, 0.125, 0.5, 0.125, 0.5714, 0.09375, 0.5714, 0.09375, 0.5, 0.125, 0.5714, 0.125, 0.6429, 0.09375, 0.6429, 0.09375, 0.5714, 0.125, 0.6429, 0.125, 0.7143, 0.09375, 0.7143, 0.09375, 0.6429, 0.125, 0.7143, 0.125, 0.7857, 0.09375, 0.7857, 0.09375, 0.7143, 0.125, 0.7857, 0.125, 0.8571, 0.09375, 0.8571, 0.09375, 0.7857, 0.125, 0.8571, 0.125, 0.9286, 0.09375, 0.9286, 0.09375, 0.8571, 0.1562, 0.5, 0.1562, 0.5714, 0.125, 0.5714, 0.125, 0.5, 0.1562, 0.5714, 0.1562, 0.6429, 0.125, 0.6429, 0.125, 0.5714, 0.1562, 0.6429, 0.1562, 0.7143, 0.125, 0.7143, 0.125, 0.6429, 0.1562, 0.7143, 0.1562, 0.7857, 0.125, 0.7857, 0.125, 0.7143, 0.1562, 0.7857, 0.1562, 0.8571, 0.125, 0.8571, 0.125, 0.7857, 0.1562, 0.8571, 0.1562, 0.9286, 0.125, 0.9286, 0.125, 0.8571, 0.1875, 0.5, 0.1875, 0.5714, 0.1562, 0.5714, 0.1562, 0.5, 0.1875, 0.5714, 0.1875, 0.6429, 0.1562, 0.6429, 0.1562, 0.5714, 0.1875, 0.6429, 0.1875, 0.7143, 0.1562, 0.7143, 0.1562, 0.6429, 0.1875, 0.7143, 0.1875, 0.7857, 0.1562, 0.7857, 0.1562, 0.7143, 0.1875, 0.7857, 0.1875, 0.8571, 0.1562, 0.8571, 0.1562, 0.7857, 0.1875, 0.8571, 0.1875, 0.9286, 0.1562, 0.9286, 0.1562, 0.8571, 0.2188, 0.5, 0.2188, 0.5714, 0.1875, 0.5714, 0.1875, 0.5, 0.2188, 0.5714, 0.2188, 0.6429, 0.1875, 0.6429, 0.1875, 0.5714, 0.2188, 0.6429, 0.2188, 0.7143, 0.1875, 0.7143, 0.1875, 0.6429, 0.2188, 0.7143, 0.2188, 0.7857, 0.1875, 0.7857, 0.1875, 0.7143, 0.2188, 0.7857, 0.2188, 0.8571, 0.1875, 0.8571, 0.1875, 0.7857, 0.2188, 0.8571, 0.2188, 0.9286, 0.1875, 0.9286, 0.1875, 0.8571, 0.25, 0.5, 0.25, 0.5714, 0.2188, 0.5714, 0.2188, 0.5, 0.25, 0.5714, 0.25, 0.6429, 0.2188, 0.6429, 0.2188, 0.5714, 0.25, 0.6429, 0.25, 0.7143, 0.2188, 0.7143, 0.2188, 0.6429, 0.25, 0.7143, 0.25, 0.7857, 0.2188, 0.7857, 0.2188, 0.7143, 0.25, 0.7857, 0.25, 0.8571, 0.2188, 0.8571, 0.2188, 0.7857, 0.25, 0.8571, 0.25, 0.9286, 0.2188, 0.9286, 0.2188, 0.8571, 0.2812, 0.5, 0.2812, 0.5714, 0.25, 0.5714, 0.25, 0.5, 0.2812, 0.5714, 0.2812, 0.6429, 0.25, 0.6429, 0.25, 0.5714, 0.2812, 0.6429, 0.2812, 0.7143, 0.25, 0.7143, 0.25, 0.6429, 0.2812, 0.7143, 0.2812, 0.7857, 0.25, 0.7857, 0.25, 0.7143, 0.2812, 0.7857, 0.2812, 0.8571, 0.25, 0.8571, 0.25, 0.7857, 0.2812, 0.8571, 0.2812, 0.9286, 0.25, 0.9286, 0.25, 0.8571, 0.3125, 0.5, 0.3125, 0.5714, 0.2812, 0.5714, 0.2812, 0.5, 0.3125, 0.5714, 0.3125, 0.6429, 0.2812, 0.6429, 0.2812, 0.5714, 0.3125, 0.6429, 0.3125, 0.7143, 0.2812, 0.7143, 0.2812, 0.6429, 0.3125, 0.7143, 0.3125, 0.7857, 0.2812, 0.7857, 0.2812, 0.7143, 0.3125, 0.7857, 0.3125, 0.8571, 0.2812, 0.8571, 0.2812, 0.7857, 0.3125, 0.8571, 0.3125, 0.9286, 0.2812, 0.9286, 0.2812, 0.8571, 0.3438, 0.5, 0.3438, 0.5714, 0.3125, 0.5714, 0.3125, 0.5, 0.3438, 0.5714, 0.3437, 0.6429, 0.3125, 0.6429, 0.3125, 0.5714, 0.3437, 0.6429, 0.3437, 0.7143, 0.3125, 0.7143, 0.3125, 0.6429, 0.3437, 0.7143, 0.3437, 0.7857, 0.3125, 0.7857, 0.3125, 0.7143, 0.3437, 0.7857, 0.3437, 0.8571, 0.3125, 0.8571, 0.3125, 0.7857, 0.3437, 0.8571, 0.3438, 0.9286, 0.3125, 0.9286, 0.3125, 0.8571, 0.375, 0.5, 0.375, 0.5714, 0.3438, 0.5714, 0.3438, 0.5, 0.375, 0.5714, 0.375, 0.6429, 0.3437, 0.6429, 0.3438, 0.5714, 0.375, 0.6429, 0.375, 0.7143, 0.3437, 0.7143, 0.3437, 0.6429, 0.375, 0.7143, 0.375, 0.7857, 0.3437, 0.7857, 0.3437, 0.7143, 0.375, 0.7857, 0.375, 0.8571, 0.3437, 0.8571, 0.3437, 0.7857, 0.375, 0.8571, 0.375, 0.9286, 0.3438, 0.9286, 0.3437, 0.8571, 0.4062, 0.5, 0.4063, 0.5714, 0.375, 0.5714, 0.375, 0.5, 0.4063, 0.5714, 0.4062, 0.6429, 0.375, 0.6429, 0.375, 0.5714, 0.4062, 0.6429, 0.4063, 0.7143, 0.375, 0.7143, 0.375, 0.6429, 0.4063, 0.7143, 0.4063, 0.7857, 0.375, 0.7857, 0.375, 0.7143, 0.4063, 0.7857, 0.4062, 0.8571, 0.375, 0.8571, 0.375, 0.7857, 0.4062, 0.8571, 0.4062, 0.9286, 0.375, 0.9286, 0.375, 0.8571, 0.4375, 0.5, 0.4375, 0.5714, 0.4063, 0.5714, 0.4062, 0.5, 0.4375, 0.5714, 0.4375, 0.6429, 0.4062, 0.6429, 0.4063, 0.5714, 0.4375, 0.6429, 0.4375, 0.7143, 0.4063, 0.7143, 0.4062, 0.6429, 0.4375, 0.7143, 0.4375, 0.7857, 0.4063, 0.7857, 0.4063, 0.7143, 0.4375, 0.7857, 0.4375, 0.8571, 0.4062, 0.8571, 0.4063, 0.7857, 0.4375, 0.8571, 0.4375, 0.9286, 0.4062, 0.9286, 0.4062, 0.8571, 0.4688, 0.5, 0.4688, 0.5714, 0.4375, 0.5714, 0.4375, 0.5, 0.4688, 0.5714, 0.4688, 0.6429, 0.4375, 0.6429, 0.4375, 0.5714, 0.4688, 0.6429, 0.4688, 0.7143, 0.4375, 0.7143, 0.4375, 0.6429, 0.4688, 0.7143, 0.4688, 0.7857, 0.4375, 0.7857, 0.4375, 0.7143, 0.4688, 0.7857, 0.4688, 0.8571, 0.4375, 0.8571, 0.4375, 0.7857, 0.4688, 0.8571, 0.4688, 0.9286, 0.4375, 0.9286, 0.4375, 0.8571, 0.5, 0.5, 0.5, 0.5714, 0.4688, 0.5714, 0.4688, 0.5, 0.5, 0.5714, 0.5, 0.6429, 0.4688, 0.6429, 0.4688, 0.5714, 0.5, 0.6429, 0.5, 0.7143, 0.4688, 0.7143, 0.4688, 0.6429, 0.5, 0.7143, 0.5, 0.7857, 0.4688, 0.7857, 0.4688, 0.7143, 0.5, 0.7857, 0.5, 0.8571, 0.4688, 0.8571, 0.4688, 0.7857, 0.5, 0.8571, 0.5, 0.9286, 0.4688, 0.9286, 0.4688, 0.8571, 0.5312, 0.5, 0.5312, 0.5714, 0.5, 0.5714, 0.5, 0.5, 0.5312, 0.5714, 0.5312, 0.6429, 0.5, 0.6429, 0.5, 0.5714, 0.5312, 0.6429, 0.5312, 0.7143, 0.5, 0.7143, 0.5, 0.6429, 0.5312, 0.7143, 0.5312, 0.7857, 0.5, 0.7857, 0.5, 0.7143, 0.5312, 0.7857, 0.5312, 0.8571, 0.5, 0.8571, 0.5, 0.7857, 0.5312, 0.8571, 0.5312, 0.9286, 0.5, 0.9286, 0.5, 0.8571, 0.5625, 0.5, 0.5625, 0.5714, 0.5312, 0.5714, 0.5312, 0.5, 0.5625, 0.5714, 0.5625, 0.6429, 0.5312, 0.6429, 0.5312, 0.5714, 0.5625, 0.6429, 0.5625, 0.7143, 0.5312, 0.7143, 0.5312, 0.6429, 0.5625, 0.7143, 0.5625, 0.7857, 0.5312, 0.7857, 0.5312, 0.7143, 0.5625, 0.7857, 0.5625, 0.8571, 0.5312, 0.8571, 0.5312, 0.7857, 0.5625, 0.8571, 0.5625, 0.9286, 0.5312, 0.9286, 0.5312, 0.8571, 0.5938, 0.5, 0.5938, 0.5714, 0.5625, 0.5714, 0.5625, 0.5, 0.5938, 0.5714, 0.5938, 0.6429, 0.5625, 0.6429, 0.5625, 0.5714, 0.5938, 0.6429, 0.5937, 0.7143, 0.5625, 0.7143, 0.5625, 0.6429, 0.5937, 0.7143, 0.5937, 0.7857, 0.5625, 0.7857, 0.5625, 0.7143, 0.5937, 0.7857, 0.5938, 0.8571, 0.5625, 0.8571, 0.5625, 0.7857, 0.5938, 0.8571, 0.5938, 0.9286, 0.5625, 0.9286, 0.5625, 0.8571, 0.625, 0.5, 0.625, 0.5714, 0.5938, 0.5714, 0.5938, 0.5, 0.625, 0.5714, 0.625, 0.6429, 0.5938, 0.6429, 0.5938, 0.5714, 0.625, 0.6429, 0.625, 0.7143, 0.5937, 0.7143, 0.5938, 0.6429, 0.625, 0.7143, 0.625, 0.7857, 0.5937, 0.7857, 0.5937, 0.7143, 0.625, 0.7857, 0.625, 0.8571, 0.5938, 0.8571, 0.5937, 0.7857, 0.625, 0.8571, 0.625, 0.9286, 0.5938, 0.9286, 0.5938, 0.8571, 0.6562, 0.5, 0.6562, 0.5714, 0.625, 0.5714, 0.625, 0.5, 0.6562, 0.5714, 0.6562, 0.6429, 0.625, 0.6429, 0.625, 0.5714, 0.6562, 0.6429, 0.6563, 0.7143, 0.625, 0.7143, 0.625, 0.6429, 0.6563, 0.7143, 0.6563, 0.7857, 0.625, 0.7857, 0.625, 0.7143, 0.6563, 0.7857, 0.6562, 0.8571, 0.625, 0.8571, 0.625, 0.7857, 0.6562, 0.8571, 0.6562, 0.9286, 0.625, 0.9286, 0.625, 0.8571, 0.6875, 0.5, 0.6875, 0.5714, 0.6562, 0.5714, 0.6562, 0.5, 0.6875, 0.5714, 0.6875, 0.6429, 0.6562, 0.6429, 0.6562, 0.5714, 0.6875, 0.6429, 0.6875, 0.7143, 0.6563, 0.7143, 0.6562, 0.6429, 0.6875, 0.7143, 0.6875, 0.7857, 0.6563, 0.7857, 0.6563, 0.7143, 0.6875, 0.7857, 0.6875, 0.8571, 0.6562, 0.8571, 0.6563, 0.7857, 0.6875, 0.8571, 0.6875, 0.9286, 0.6562, 0.9286, 0.6562, 0.8571, 0.7188, 0.5, 0.7188, 0.5714, 0.6875, 0.5714, 0.6875, 0.5, 0.7188, 0.5714, 0.7188, 0.6429, 0.6875, 0.6429, 0.6875, 0.5714, 0.7188, 0.6429, 0.7188, 0.7143, 0.6875, 0.7143, 0.6875, 0.6429, 0.7188, 0.7143, 0.7188, 0.7857, 0.6875, 0.7857, 0.6875, 0.7143, 0.7188, 0.7857, 0.7188, 0.8571, 0.6875, 0.8571, 0.6875, 0.7857, 0.7188, 0.8571, 0.7188, 0.9286, 0.6875, 0.9286, 0.6875, 0.8571, 0.75, 0.5, 0.75, 0.5714, 0.7188, 0.5714, 0.7188, 0.5, 0.75, 0.5714, 0.75, 0.6429, 0.7188, 0.6429, 0.7188, 0.5714, 0.75, 0.6429, 0.75, 0.7143, 0.7188, 0.7143, 0.7188, 0.6429, 0.75, 0.7143, 0.75, 0.7857, 0.7188, 0.7857, 0.7188, 0.7143, 0.75, 0.7857, 0.75, 0.8571, 0.7188, 0.8571, 0.7188, 0.7857, 0.75, 0.8571, 0.75, 0.9286, 0.7188, 0.9286, 0.7188, 0.8571, 0.7812, 0.5, 0.7812, 0.5714, 0.75, 0.5714, 0.75, 0.5, 0.7812, 0.5714, 0.7812, 0.6429, 0.75, 0.6429, 0.75, 0.5714, 0.7812, 0.6429, 0.7812, 0.7143, 0.75, 0.7143, 0.75, 0.6429, 0.7812, 0.7143, 0.7812, 0.7857, 0.75, 0.7857, 0.75, 0.7143, 0.7812, 0.7857, 0.7812, 0.8571, 0.75, 0.8571, 0.75, 0.7857, 0.7812, 0.8571, 0.7812, 0.9286, 0.75, 0.9286, 0.75, 0.8571, 0.8125, 0.5, 0.8125, 0.5714, 0.7812, 0.5714, 0.7812, 0.5, 0.7903, 0.5814, 0.8035, 0.5814, 0.8035, 0.5814, 0.7903, 0.5814, 0.8125, 0.6429, 0.8125, 0.7143, 0.7812, 0.7143, 0.7812, 0.6429, 0.8125, 0.7143, 0.8125, 0.7857, 0.7812, 0.7857, 0.7812, 0.7143, 0.8125, 0.7857, 0.8125, 0.8571, 0.7812, 0.8571, 0.7812, 0.7857, 0.7883, 0.8671, 0.8055, 0.8671, 0.8055, 0.8671, 0.7883, 0.8671, 0.8438, 0.5, 0.8438, 0.5714, 0.8125, 0.5714, 0.8125, 0.5, 0.8438, 0.5714, 0.8437, 0.6429, 0.8125, 0.6429, 0.8125, 0.5714, 0.8437, 0.6429, 0.8437, 0.7143, 0.8125, 0.7143, 0.8125, 0.6429, 0.8437, 0.7143, 0.8438, 0.7857, 0.8125, 0.7857, 0.8125, 0.7143, 0.8438, 0.7857, 0.8438, 0.8571, 0.8125, 0.8571, 0.8125, 0.7857, 0.8438, 0.8571, 0.8438, 0.9286, 0.8125, 0.9286, 0.8125, 0.8571, 0.875, 0.5, 0.875, 0.5714, 0.8438, 0.5714, 0.8438, 0.5, 0.875, 0.5714, 0.875, 0.6429, 0.8437, 0.6429, 0.8438, 0.5714, 0.875, 0.6429, 0.875, 0.7143, 0.8437, 0.7143, 0.8437, 0.6429, 0.875, 0.7143, 0.875, 0.7857, 0.8438, 0.7857, 0.8437, 0.7143, 0.875, 0.7857, 0.875, 0.8571, 0.8438, 0.8571, 0.8438, 0.7857, 0.875, 0.8571, 0.875, 0.9286, 0.8438, 0.9286, 0.8438, 0.8571, 0.9062, 0.5, 0.9062, 0.5714, 0.875, 0.5714, 0.875, 0.5, 0.9062, 0.5714, 0.9062, 0.6429, 0.875, 0.6429, 0.875, 0.5714, 0.9062, 0.6429, 0.9063, 0.7143, 0.875, 0.7143, 0.875, 0.6429, 0.9063, 0.7143, 0.9063, 0.7857, 0.875, 0.7857, 0.875, 0.7143, 0.9063, 0.7857, 0.9062, 0.8571, 0.875, 0.8571, 0.875, 0.7857, 0.9062, 0.8571, 0.9062, 0.9286, 0.875, 0.9286, 0.875, 0.8571, 0.9375, 0.5, 0.9375, 0.5714, 0.9062, 0.5714, 0.9062, 0.5, 0.9375, 0.5714, 0.9375, 0.6429, 0.9062, 0.6429, 0.9062, 0.5714, 0.9375, 0.6429, 0.9375, 0.7143, 0.9063, 0.7143, 0.9062, 0.6429, 0.9375, 0.7143, 0.9375, 0.7857, 0.9063, 0.7857, 0.9063, 0.7143, 0.9375, 0.7857, 0.9375, 0.8571, 0.9062, 0.8571, 0.9063, 0.7857, 0.9375, 0.8571, 0.9375, 0.9286, 0.9062, 0.9286, 0.9062, 0.8571, 0.9688, 0.5, 0.9688, 0.5714, 0.9375, 0.5714, 0.9375, 0.5, 0.9688, 0.5714, 0.9688, 0.6429, 0.9375, 0.6429, 0.9375, 0.5714, 0.9688, 0.6429, 0.9688, 0.7143, 0.9375, 0.7143, 0.9375, 0.6429, 0.9688, 0.7143, 0.9688, 0.7857, 0.9375, 0.7857, 0.9375, 0.7143, 0.9688, 0.7857, 0.9688, 0.8571, 0.9375, 0.8571, 0.9375, 0.7857, 0.9688, 0.8571, 0.9688, 0.9286, 0.9375, 0.9286, 0.9375, 0.8571, 1.0, 0.5, 1.0, 0.5714, 0.9688, 0.5714, 0.9688, 0.5, 1.0, 0.5714, 1.0, 0.6429, 0.9688, 0.6429, 0.9688, 0.5714, 1.0, 0.6429, 1.0, 0.7143, 0.9688, 0.7143, 0.9688, 0.6429, 1.0, 0.7143, 1.0, 0.7857, 0.9688, 0.7857, 0.9688, 0.7143, 1.0, 0.7857, 1.0, 0.8571, 0.9688, 0.8571, 0.9688, 0.7857, 1.0, 0.8571, 1.0, 0.9286, 0.9688, 0.9286, 0.9688, 0.8571, 0.8057, 0.9186, 0.8055, 0.8671, 0.8125, 0.8571, 0.8125, 0.9286, 0.8039, 0.6329, 0.8035, 0.5814, 0.8125, 0.5714, 0.8125, 0.6429, 0.7883, 0.8671, 0.7881, 0.9186, 0.7812, 0.9286, 0.7812, 0.8571, 0.7903, 0.5814, 0.7899, 0.6329, 0.7812, 0.6429, 0.7812, 0.5714, 0.8035, 0.5814, 0.7903, 0.5814, 0.7812, 0.5714, 0.8125, 0.5714, 0.7899, 0.6329, 0.8039, 0.6329, 0.8125, 0.6429, 0.7812, 0.6429, 0.8055, 0.8671, 0.7883, 0.8671, 0.7812, 0.8571, 0.8125, 0.8571, 0.7881, 0.9186, 0.8057, 0.9186, 0.8125, 0.9286, 0.7812, 0.9286, 0.7899, 0.6329, 0.7903, 0.5814, 0.7902, 0.5939, 0.7898, 0.6416, 0.8039, 0.6329, 0.7899, 0.6329, 0.7898, 0.6416, 0.8039, 0.6416, 0.7881, 0.9186, 0.7883, 0.8671, 0.7883, 0.8671, 0.7881, 0.9186, 0.8055, 0.8671, 0.8057, 0.9186, 0.8057, 0.9186, 0.8055, 0.8671, 0.8057, 0.9186, 0.7881, 0.9186, 0.7881, 0.9186, 0.8057, 0.9186, 0.8039, 0.6329, 0.7899, 0.6329, 0.7899, 0.6329, 0.8039, 0.6329, 0.7899, 0.6329, 0.7903, 0.5814, 0.7903, 0.5814, 0.7899, 0.6329, 0.8035, 0.5814, 0.8039, 0.6329, 0.8039, 0.6329, 0.8035, 0.5814, 0.7903, 0.5814, 0.8035, 0.5814, 0.8036, 0.5939, 0.7902, 0.5939, 0.8035, 0.5814, 0.8039, 0.6329, 0.8039, 0.6416, 0.8036, 0.5939, 0.8039, 0.6416, 0.7898, 0.6416, 0.7897, 0.6503, 0.804, 0.6503, 0.804, 0.6503, 0.7897, 0.6503, 0.7897, 0.6589, 0.8041, 0.6589, 0.8041, 0.6589, 0.7897, 0.6589, 0.7896, 0.6676, 0.8041, 0.6676, 0.8041, 0.6676, 0.7896, 0.6676, 0.7896, 0.6763, 0.8042, 0.6763, 0.8042, 0.6763, 0.7896, 0.6763, 0.7895, 0.6849, 0.8042, 0.6849, 0.8042, 0.6849, 0.7895, 0.6849, 0.7895, 0.6936, 0.8043, 0.6936, 0.8043, 0.6936, 0.7895, 0.6936, 0.7894, 0.7023, 0.8044, 0.7023, 0.8044, 0.7023, 0.7894, 0.7023, 0.7893, 0.711, 0.8044, 0.711, 0.8044, 0.711, 0.7893, 0.711, 0.7893, 0.7196, 0.8045, 0.7196, 0.8045, 0.7196, 0.7893, 0.7196, 0.7892, 0.7283, 0.8045, 0.7283, 0.8045, 0.7283, 0.7892, 0.7283, 0.7892, 0.737, 0.8046, 0.737, 0.8046, 0.737, 0.7892, 0.737, 0.7891, 0.7457, 0.8046, 0.7457, 0.8046, 0.7457, 0.7891, 0.7457, 0.789, 0.7543, 0.8047, 0.7543, 0.8047, 0.7543, 0.789, 0.7543, 0.789, 0.763, 0.8048, 0.763, 0.8048, 0.763, 0.789, 0.763, 0.7889, 0.7717, 0.8048, 0.7717, 0.8048, 0.7717, 0.7889, 0.7717, 0.7889, 0.7804, 0.8049, 0.7804, 0.8049, 0.7804, 0.7889, 0.7804, 0.7888, 0.789, 0.8049, 0.789, 0.8049, 0.789, 0.7888, 0.789, 0.7888, 0.7977, 0.805, 0.7977, 0.805, 0.7977, 0.7888, 0.7977, 0.7887, 0.8064, 0.8051, 0.8064, 0.8051, 0.8064, 0.7887, 0.8064, 0.7886, 0.8151, 0.8051, 0.8151, 0.8051, 0.8151, 0.7886, 0.8151, 0.7886, 0.8237, 0.8052, 0.8237, 0.8052, 0.8237, 0.7886, 0.8237, 0.7885, 0.8324, 0.8052, 0.8324, 0.8052, 0.8324, 0.7885, 0.8324, 0.7885, 0.8411, 0.8053, 0.8411, 0.8053, 0.8411, 0.7885, 0.8411, 0.7884, 0.8497, 0.8053, 0.8497, 0.8053, 0.8497, 0.7884, 0.8497, 0.7883, 0.8584, 0.8054, 0.8584, 0.8054, 0.8584, 0.7883, 0.8584, 0.7883, 0.8671, 0.8055, 0.8671, 0.7898, 0.6416, 0.7902, 0.5939, 0.7901, 0.6064, 0.7897, 0.6503, 0.7897, 0.6503, 0.7901, 0.6064, 0.79, 0.6188, 0.7897, 0.6589, 0.7897, 0.6589, 0.79, 0.6188, 0.7899, 0.6313, 0.7896, 0.6676, 0.7896, 0.6676, 0.7899, 0.6313, 0.7899, 0.6438, 0.7896, 0.6763, 0.7896, 0.6763, 0.7899, 0.6438, 0.7898, 0.6563, 0.7895, 0.6849, 0.7895, 0.6849, 0.7898, 0.6563, 0.7897, 0.6688, 0.7895, 0.6936, 0.7895, 0.6936, 0.7897, 0.6688, 0.7896, 0.6813, 0.7894, 0.7023, 0.7894, 0.7023, 0.7896, 0.6813, 0.7895, 0.6938, 0.7893, 0.711, 0.7893, 0.711, 0.7895, 0.6938, 0.7894, 0.7063, 0.7893, 0.7196, 0.7893, 0.7196, 0.7894, 0.7063, 0.7894, 0.7188, 0.7892, 0.7283, 0.7892, 0.7283, 0.7894, 0.7188, 0.7893, 0.7313, 0.7892, 0.737, 0.7892, 0.737, 0.7893, 0.7313, 0.7892, 0.7438, 0.7891, 0.7457, 0.7891, 0.7457, 0.7892, 0.7438, 0.7891, 0.7562, 0.789, 0.7543, 0.789, 0.7543, 0.7891, 0.7562, 0.789, 0.7687, 0.789, 0.763, 0.789, 0.763, 0.789, 0.7687, 0.789, 0.7812, 0.7889, 0.7717, 0.7889, 0.7717, 0.789, 0.7812, 0.7889, 0.7937, 0.7889, 0.7804, 0.7889, 0.7804, 0.7889, 0.7937, 0.7888, 0.8062, 0.7888, 0.789, 0.7888, 0.789, 0.7888, 0.8062, 0.7887, 0.8187, 0.7888, 0.7977, 0.7888, 0.7977, 0.7887, 0.8187, 0.7886, 0.8312, 0.7887, 0.8064, 0.7887, 0.8064, 0.7886, 0.8312, 0.7885, 0.8437, 0.7886, 0.8151, 0.7886, 0.8151, 0.7885, 0.8437, 0.7885, 0.8562, 0.7886, 0.8237, 0.7886, 0.8237, 0.7885, 0.8562, 0.7884, 0.8687, 0.7885, 0.8324, 0.7885, 0.8324, 0.7884, 0.8687, 0.7883, 0.8812, 0.7885, 0.8411, 0.7885, 0.8411, 0.7883, 0.8812, 0.7882, 0.8936, 0.7884, 0.8497, 0.7884, 0.8497, 0.7882, 0.8936, 0.7881, 0.9061, 0.7883, 0.8584, 0.7883, 0.8584, 0.7881, 0.9061, 0.7881, 0.9186, 0.7883, 0.8671, 0.7902, 0.5939, 0.8036, 0.5939, 0.8036, 0.6064, 0.7901, 0.6064, 0.7901, 0.6064, 0.8036, 0.6064, 0.8037, 0.6188, 0.79, 0.6188, 0.79, 0.6188, 0.8037, 0.6188, 0.8038, 0.6313, 0.7899, 0.6313, 0.7899, 0.6313, 0.8038, 0.6313, 0.8039, 0.6438, 0.7899, 0.6438, 0.7899, 0.6438, 0.8039, 0.6438, 0.804, 0.6563, 0.7898, 0.6563, 0.7898, 0.6563, 0.804, 0.6563, 0.8041, 0.6688, 0.7897, 0.6688, 0.7897, 0.6688, 0.8041, 0.6688, 0.8041, 0.6813, 0.7896, 0.6813, 0.7896, 0.6813, 0.8041, 0.6813, 0.8042, 0.6938, 0.7895, 0.6938, 0.7895, 0.6938, 0.8042, 0.6938, 0.8043, 0.7063, 0.7894, 0.7063, 0.7894, 0.7063, 0.8043, 0.7063, 0.8044, 0.7188, 0.7894, 0.7188, 0.7894, 0.7188, 0.8044, 0.7188, 0.8045, 0.7313, 0.7893, 0.7313, 0.7893, 0.7313, 0.8045, 0.7313, 0.8046, 0.7438, 0.7892, 0.7438, 0.7892, 0.7438, 0.8046, 0.7438, 0.8046, 0.7562, 0.7891, 0.7562, 0.7891, 0.7562, 0.8046, 0.7562, 0.8047, 0.7687, 0.789, 0.7687, 0.789, 0.7687, 0.8047, 0.7687, 0.8048, 0.7812, 0.789, 0.7812, 0.789, 0.7812, 0.8048, 0.7812, 0.8049, 0.7937, 0.7889, 0.7937, 0.7889, 0.7937, 0.8049, 0.7937, 0.805, 0.8062, 0.7888, 0.8062, 0.7888, 0.8062, 0.805, 0.8062, 0.805, 0.8187, 0.7887, 0.8187, 0.7887, 0.8187, 0.805, 0.8187, 0.8051, 0.8312, 0.7886, 0.8312, 0.7886, 0.8312, 0.8051, 0.8312, 0.8052, 0.8437, 0.7885, 0.8437, 0.7885, 0.8437, 0.8052, 0.8437, 0.8053, 0.8562, 0.7885, 0.8562, 0.7885, 0.8562, 0.8053, 0.8562, 0.8054, 0.8687, 0.7884, 0.8687, 0.7884, 0.8687, 0.8054, 0.8687, 0.8055, 0.8812, 0.7883, 0.8812, 0.7883, 0.8812, 0.8055, 0.8812, 0.8055, 0.8936, 0.7882, 0.8936, 0.7882, 0.8936, 0.8055, 0.8936, 0.8056, 0.9061, 0.7881, 0.9061, 0.7881, 0.9061, 0.8056, 0.9061, 0.8057, 0.9186, 0.7881, 0.9186, 0.8036, 0.5939, 0.8039, 0.6416, 0.804, 0.6503, 0.8036, 0.6064, 0.8036, 0.6064, 0.804, 0.6503, 0.8041, 0.6589, 0.8037, 0.6188, 0.8037, 0.6188, 0.8041, 0.6589, 0.8041, 0.6676, 0.8038, 0.6313, 0.8038, 0.6313, 0.8041, 0.6676, 0.8042, 0.6763, 0.8039, 0.6438, 0.8039, 0.6438, 0.8042, 0.6763, 0.8042, 0.6849, 0.804, 0.6563, 0.804, 0.6563, 0.8042, 0.6849, 0.8043, 0.6936, 0.8041, 0.6688, 0.8041, 0.6688, 0.8043, 0.6936, 0.8044, 0.7023, 0.8041, 0.6813, 0.8041, 0.6813, 0.8044, 0.7023, 0.8044, 0.711, 0.8042, 0.6938, 0.8042, 0.6938, 0.8044, 0.711, 0.8045, 0.7196, 0.8043, 0.7063, 0.8043, 0.7063, 0.8045, 0.7196, 0.8045, 0.7283, 0.8044, 0.7188, 0.8044, 0.7188, 0.8045, 0.7283, 0.8046, 0.737, 0.8045, 0.7313, 0.8045, 0.7313, 0.8046, 0.737, 0.8046, 0.7457, 0.8046, 0.7438, 0.8046, 0.7438, 0.8046, 0.7457, 0.8047, 0.7543, 0.8046, 0.7562, 0.8046, 0.7562, 0.8047, 0.7543, 0.8048, 0.763, 0.8047, 0.7687, 0.8047, 0.7687, 0.8048, 0.763, 0.8048, 0.7717, 0.8048, 0.7812, 0.8048, 0.7812, 0.8048, 0.7717, 0.8049, 0.7804, 0.8049, 0.7937, 0.8049, 0.7937, 0.8049, 0.7804, 0.8049, 0.789, 0.805, 0.8062, 0.805, 0.8062, 0.8049, 0.789, 0.805, 0.7977, 0.805, 0.8187, 0.805, 0.8187, 0.805, 0.7977, 0.8051, 0.8064, 0.8051, 0.8312, 0.8051, 0.8312, 0.8051, 0.8064, 0.8051, 0.8151, 0.8052, 0.8437, 0.8052, 0.8437, 0.8051, 0.8151, 0.8052, 0.8237, 0.8053, 0.8562, 0.8053, 0.8562, 0.8052, 0.8237, 0.8052, 0.8324, 0.8054, 0.8687, 0.8054, 0.8687, 0.8052, 0.8324, 0.8053, 0.8411, 0.8055, 0.8812, 0.8055, 0.8812, 0.8053, 0.8411, 0.8053, 0.8497, 0.8055, 0.8936, 0.8055, 0.8936, 0.8053, 0.8497, 0.8054, 0.8584, 0.8056, 0.9061, 0.8056, 0.9061, 0.8054, 0.8584, 0.8055, 0.8671, 0.8057, 0.9186])
me_cylinder_001.materials.append(mat_material_001)
me_cylinder_001.update()

# ---- objects
ob_light = bpy.data.objects.new('Light', light_light)
ob_camera = bpy.data.objects.new('Camera', cam_camera)
ob_cylinder = bpy.data.objects.new('Cylinder', me_cylinder_001)

# ---- transforms, parenting, visibility, modifiers, constraints
ob_light.location = (4.076, 1.005, 5.904)
ob_light.rotation_euler = (0.6503, 0.05522, 1.866)
ob_light.lock_rotations_4d = False
ob_light.empty_display_type = 'ARROWS'
ob_light.color = (0.0, 0.0, 0.0, 0.0)
ob_light.lineart.crease_threshold = 0.0
ob_camera.location = (7.359, -6.926, 4.958)
ob_camera.rotation_euler = (1.109, 0.0, 0.8149)
ob_camera.lock_rotations_4d = False
ob_camera.empty_display_type = 'ARROWS'
ob_camera.color = (0.0, 0.0, 0.0, 0.0)
ob_camera.display_type = 'WIRE'
ob_camera.lineart.crease_threshold = 0.0
ob_cylinder.location = (0.0, 0.0, 0.0)
_m = ob_cylinder.modifiers.new('Subdivision', 'SUBSURF')
_m.levels = 3
_m.render_levels = 3

# ---- collection membership
col_collection.objects.link(ob_light)
col_collection.objects.link(ob_camera)
col_collection.objects.link(ob_cylinder)

# ---- scene / render settings (as saved in the file)
scene.camera = ob_camera
scene.frame_start = 1; scene.frame_end = 250; scene.frame_set(104)
scene.render.engine = 'BLENDER_EEVEE_NEXT'
bpy.context.view_layer.update()
